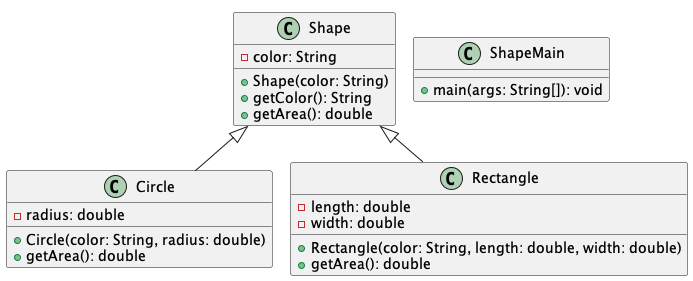

The diagram above was rendered by PlantUML. Its source (embedded in the PNG):
@startuml
!pragma layout smetana

class Shape {
  -color: String
  +Shape(color: String)
  +getColor(): String
  +getArea(): double
}

class Circle {
  -radius: double
  +Circle(color: String, radius: double)
  +getArea(): double
}

class Rectangle {
  -length: double
  -width: double
  +Rectangle(color: String, length: double, width: double)
  +getArea(): double
}

class ShapeMain {
  +main(args: String[]): void
}


Shape <|-- Circle
Shape <|-- Rectangle

@enduml